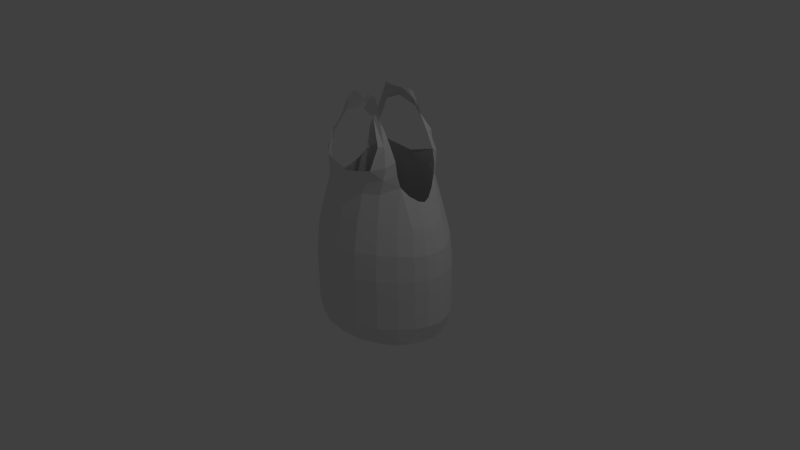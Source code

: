 # Source: plasticbag.blend  (saved by Blender 2.72.0; exported with 4.5.12 LTS)
import bpy
from mathutils import Matrix  # noqa: F401  (used for matrix-valued properties, if any)

bpy.ops.wm.read_factory_settings(use_empty=True)
scene = bpy.context.scene
scene.name = 'Scene'

# ---- collections
col_collection_1 = bpy.data.collections.new('Collection 1'); scene.collection.children.link(col_collection_1)

# ---- materials (node trees are filled in below, after node groups)
mat_material = bpy.data.materials.new('Material')
mat_material.alpha_threshold = 0.0
mat_material.use_transparent_shadow = False
mat_material.roughness = 0.5
mat_material.line_color = (0.0, 0.0, 0.0, 1.0)

# ---- material node trees

# ---- world
world_world = bpy.data.worlds.new('World'); scene.world = world_world
world_world.color = (0.05088, 0.05088, 0.05088)
world_world.use_sun_shadow = False
world_world.sun_shadow_jitter_overblur = 0.0
world_world.cycles.sampling_method = 'MANUAL'
world_world.cycles.sample_map_resolution = 256

# ---- cameras
cam_camera = bpy.data.cameras.new('Camera')
cam_camera.clip_end = 100.0
cam_camera.lens = 35.0
cam_camera.sensor_width = 32.0
cam_camera.sensor_height = 18.0
cam_camera.ortho_scale = 7.314
cam_camera.dof.focus_distance = 0.0
cam_camera.dof.aperture_fstop = 128.0

# ---- lights
light_lamp = bpy.data.lights.new('Lamp', 'POINT')
light_lamp.transmission_factor = 0.0
light_lamp.cutoff_distance = 30.0
light_lamp.energy = 100.0
light_lamp.shadow_buffer_clip_start = 1.001
light_lamp.shadow_soft_size = 0.1
light_lamp.shadow_maximum_resolution = 0.006
light_lamp.use_absolute_resolution = True
light_lamp.cycles.use_multiple_importance_sampling = False

# ---- meshes
me_cube = bpy.data.meshes.new('Cube')
me_cube.from_pydata([(-0.6178, -0.2187, -1.0), (0.785, -0.06691, 0.6843), (-0.4972, -0.3581, 0.739), (-0.7884, 0.4331, 0.6843), (-0.5689, 0.8285, -0.6667), (0.2552, -0.101, 2.041), (-0.2603, 0.4712, 2.041), (-0.6178, 0.5809, -1.0), (-0.6667, 0.1791, -1.0), (0.6161, 0.5809, -1.0), (1.341e-07, 0.6667, -1.0), (0.6667, 0.1791, -1.0), (4.47e-08, 0.1791, -1.0), (0.6161, -0.2187, -1.0), (-2.98e-08, -0.3084, -1.0), (0.8989, -0.129, -0.6667), (0.8989, -0.129, 0.0), (0.8989, 0.4952, -0.6667), (1.0, 0.1791, -0.6667), (0.8989, 0.4952, 0.0), (1.0, 0.1791, 0.0), (0.785, 0.4331, 0.6843), (0.8736, 0.1791, 0.6296), (-0.5689, -0.4624, -0.6667), (-0.5689, -0.4624, 0.0), (0.5655, -0.4624, -0.6667), (-1.49e-07, -0.6418, -0.6667), (0.5655, -0.4624, 0.0), (-3.129e-07, -0.6418, 0.0), (0.4938, -0.3581, 0.739), (-4.172e-07, -0.5153, 0.739), (-0.9022, 0.4952, -0.6667), (-0.9022, 0.4952, 0.0), (-0.9022, -0.129, -0.6667), (-1.0, 0.1791, -0.6667), (-0.9022, -0.129, 0.0), (-1.0, 0.1791, 0.0), (-0.7884, -0.06691, 0.6843), (-0.8736, 0.1791, 0.6296), (-0.4972, 0.7243, 0.739), (-0.5689, 0.8285, 0.0), (0.4938, 0.7243, 0.739), (1.565e-07, 0.8736, 0.739), (0.5655, 0.8285, 0.0), (1.788e-07, 1.0, 0.0), (0.5655, 0.8285, -0.6667), (1.788e-07, 1.0, -0.6667), (-0.2603, -0.101, 2.041), (-0.002022, -0.08324, 2.087), (-0.5033, -0.2539, 1.259), (-0.4507, -0.1863, 1.65), (-6.706e-07, -0.3889, 1.213), (0.4999, -0.2539, 1.259), (0.4459, -0.1863, 1.65), (0.2552, 0.4712, 2.041), (-0.002021, 0.4494, 2.087), (0.4999, 0.62, 1.259), (0.4459, 0.5565, 1.65), (0.02702, 0.6836, 1.213), (-0.4763, 0.5565, 1.259), (-0.4236, 0.493, 1.65), (0.8282, -0.1514, -0.9167), (-0.5811, 0.7666, -0.9167), (0.6679, 0.5769, 0.7254), (-0.5811, -0.4014, -0.9167), (0.6679, -0.2067, 0.7254), (-0.8311, 0.5166, -0.9167), (-0.673, -0.2067, 0.7254), (-0.673, 0.5769, 0.7254), (0.6712, -0.004807, 1.035), (-0.4561, 0.6302, 1.072), (-0.4629, -0.2799, 1.072), (-0.6745, 0.371, 1.035), (-0.2004, 0.4494, 2.155), (-0.2004, -0.08324, 2.155), (-0.6019, -0.1188, 1.305), (0.3012, -0.1188, 1.995), (0.5952, 0.493, 1.305), (-0.3073, 0.493, 1.995), (0.8282, 0.5166, -0.9167), (0.9167, 0.1791, -0.9167), (0.5782, 0.7666, -0.9167), (1.676e-07, 0.9167, -0.9167), (0.765, 0.6595, -0.6667), (0.765, 0.6595, 0.0), (0.5782, -0.4014, -0.9167), (-7.451e-08, -0.5584, -0.9167), (0.765, -0.2893, -0.6667), (0.765, -0.2893, 0.0), (-0.8311, -0.1514, -0.9167), (-0.9167, 0.1791, -0.9167), (-0.77, -0.2893, -0.6667), (-0.77, -0.2893, 0.0), (-0.77, 0.6595, -0.6667), (-0.77, 0.6595, 0.0), (0.6712, 0.371, 1.035), (0.7471, 0.1791, 0.9259), (0.4595, 0.6461, 1.072), (0.006754, 0.7629, 1.06), (0.4595, -0.2799, 1.072), (-4.917e-07, -0.4205, 1.06), (-0.6745, -0.004806, 1.035), (-0.7471, 0.1791, 0.9259), (0.1964, 0.4494, 2.155), (-0.000999, 0.4059, 2.155), (0.1964, -0.08324, 2.155), (-0.0009994, -0.04766, 2.155), (-0.3073, -0.1188, 1.995), (-0.4837, -0.1188, 1.65), (0.5952, -0.1188, 1.305), (0.4773, -0.1188, 1.65), (0.3012, 0.493, 1.995), (0.4773, 0.493, 1.65), (-0.6019, 0.493, 1.305), (-0.4837, 0.493, 1.65), (-0.6544, 0.3567, -1.0), (0.654, 0.3567, -1.0), (8.941e-08, 0.3781, -1.0), (-0.6544, 0.00256, -1.0), (0.654, 0.00256, -1.0), (3.725e-09, -0.01986, -1.0), (0.3207, 0.6452, -1.0), (-0.3211, 0.6452, -1.0), (0.3333, 0.1791, -1.0), (-0.3333, 0.1791, -1.0), (0.3207, -0.286, -1.0), (-0.3211, -0.286, -1.0), (0.8989, -0.129, -0.3333), (0.8989, 0.4952, -0.3333), (1.0, 0.1791, -0.3333), (0.8704, -0.1135, 0.3377), (0.8704, 0.4797, 0.3377), (0.9684, 0.1791, 0.3241), (0.9747, 0.3353, -0.6667), (0.9747, 0.02498, -0.6667), (0.9747, 0.3353, 0.0), (0.9747, 0.02498, 0.0), (0.8514, 0.2987, 0.6433), (0.8514, 0.06158, 0.6433), (-0.5689, -0.4624, -0.3333), (0.5655, -0.4624, -0.3333), (-2.347e-07, -0.6418, -0.3333), (-0.551, -0.4363, 0.3514), (0.5476, -0.4363, 0.3514), (-3.763e-07, -0.6101, 0.3514), (0.3081, -0.5969, -0.6667), (-0.3089, -0.5969, -0.6667), (0.3081, -0.5969, 0.0), (-0.3089, -0.5969, 0.0), (0.2691, -0.476, 0.739), (-0.2699, -0.476, 0.739), (-0.9022, 0.4952, -0.3333), (-0.9022, -0.129, -0.3333), (-1.0, 0.1791, -0.3333), (-0.8738, 0.4797, 0.3377), (-0.8738, -0.1135, 0.3377), (-0.9684, 0.1791, 0.3241), (-0.9756, 0.02498, -0.6667), (-0.9756, 0.3353, -0.6667), (-0.9756, 0.02498, 0.0), (-0.9756, 0.3353, 0.0), (-0.8523, 0.06158, 0.6433), (-0.8523, 0.2987, 0.6433), (-0.551, 0.8025, 0.3514), (0.5476, 0.8025, 0.3514), (1.732e-07, 0.9684, 0.3514), (-0.5689, 0.8285, -0.3333), (0.5655, 0.8285, -0.3333), (1.788e-07, 1.0, -0.3333), (0.2691, 0.8363, 0.739), (-0.2699, 0.8363, 0.739), (0.3081, 0.9571, 0.0), (-0.3089, 0.9571, 0.0), (0.3081, 0.9571, -0.6667), (-0.3089, 0.9571, -0.6667), (-0.1723, -0.08769, 2.075), (-0.3282, -0.3551, 1.224), (-0.4176, -0.2539, 1.65), (0.168, -0.08769, 2.075), (0.3273, -0.3551, 1.224), (0.4146, -0.2539, 1.65), (-0.5291, -0.237, 1.414), (-0.3378, -0.1312, 1.886), (-8.941e-07, -0.3889, 1.281), (-0.003044, -0.1188, 2.019), (0.5253, -0.237, 1.414), (0.3323, -0.1312, 1.886), (0.168, 0.4549, 2.075), (0.3341, 0.6995, 1.224), (0.4146, 0.62, 1.65), (-0.1723, 0.4549, 2.075), (-0.2877, 0.62, 1.224), (-0.3636, 0.493, 1.65), (0.5253, 0.6042, 1.414), (0.3323, 0.5034, 1.886), (0.05403, 0.62, 1.281), (-0.003044, 0.493, 2.019), (-0.4885, 0.5088, 1.414), (-0.3311, 0.4875, 1.886), (0.7339, 0.6518, -0.8519), (0.7339, -0.2843, -0.8519), (-0.7378, -0.2843, -0.8519), (-0.7378, 0.6518, -0.8519), (0.6142, 0.4625, 1.157), (0.6142, -0.09031, 1.157), (-0.6201, -0.09031, 1.157), (-0.6201, 0.4625, 1.157), (0.2459, 0.4821, 2.115), (0.2459, -0.1099, 2.115), (-0.2515, -0.1099, 2.115), (-0.2515, 0.4821, 2.115), (0.8945, 0.3406, -0.9167), (0.8945, 0.01938, -0.9167), (0.3112, 0.8792, -0.9167), (-0.312, 0.8792, -0.9167), (0.765, 0.6595, -0.3333), (0.7407, 0.6388, 0.348), (0.3112, -0.5192, -0.9167), (-0.312, -0.5192, -0.9167), (0.765, -0.2893, -0.3333), (0.7407, -0.2687, 0.348), (-0.8953, 0.01938, -0.9167), (-0.8953, 0.3406, -0.9167), (-0.77, -0.2893, -0.3333), (-0.7458, -0.2687, 0.348), (-0.77, 0.6595, -0.3333), (-0.7458, 0.6388, 0.348), (0.7281, 0.2621, 0.9533), (0.7281, 0.09818, 0.9533), (0.2658, 0.7416, 1.063), (-0.2548, 0.7218, 1.063), (0.2641, -0.3854, 1.063), (-0.265, -0.3854, 1.063), (-0.729, 0.09818, 0.9533), (-0.729, 0.2621, 0.9533), (0.1238, 0.4168, 2.155), (-0.1263, 0.4168, 2.155), (0.1238, -0.05656, 2.155), (-0.1263, -0.05656, 2.155), (-0.3805, -0.1188, 1.828), (-0.5724, -0.1188, 1.471), (0.5657, -0.1188, 1.471), (0.3743, -0.1188, 1.828), (0.3743, 0.493, 1.828), (0.5657, 0.493, 1.471), (-0.5724, 0.493, 1.471), (-0.3805, 0.493, 1.828), (0.3302, 0.3728, -1.0), (-0.3303, 0.3728, -1.0), (0.3302, -0.01426, -1.0), (-0.3303, -0.01426, -1.0), (0.9747, 0.3353, -0.3333), (0.9747, 0.02498, -0.3333), (0.9439, 0.3261, 0.3275), (0.9439, 0.03413, 0.3275), (0.3081, -0.5969, -0.3333), (-0.3089, -0.5969, -0.3333), (0.2983, -0.5667, 0.3514), (-0.2991, -0.5667, 0.3514), (-0.9756, 0.02498, -0.3333), (-0.9756, 0.3353, -0.3333), (-0.9447, 0.03413, 0.3275), (-0.9447, 0.3261, 0.3275), (0.2983, 0.9269, 0.3514), (-0.2991, 0.9269, 0.3514), (0.3081, 0.9571, -0.3333), (-0.3089, 0.9571, -0.3333), (-0.3846, -0.3551, 1.373), (-0.2426, -0.1526, 1.927), (0.3838, -0.3551, 1.373), (0.2373, -0.1526, 1.927), (0.3973, 0.6836, 1.373), (0.2373, 0.5247, 1.927), (-0.3035, 0.5247, 1.373), (-0.2291, 0.493, 1.927)], [], [(0, 118, 250, 126), (0, 126, 218, 64), (0, 64, 201, 89), (0, 89, 221, 118), (1, 130, 254, 138), (1, 138, 228, 69), (1, 69, 204, 65), (1, 65, 220, 130), (2, 142, 258, 150), (2, 150, 232, 71), (2, 71, 205, 67), (2, 67, 224, 142), (3, 154, 262, 162), (3, 162, 234, 72), (3, 72, 206, 68), (3, 68, 226, 154), (4, 166, 266, 174), (4, 174, 214, 62), (4, 62, 202, 93), (4, 93, 225, 166), (5, 178, 270, 186), (5, 186, 242, 76), (5, 76, 208, 105), (5, 105, 237, 178), (6, 190, 274, 198), (6, 198, 246, 78), (6, 78, 210, 73), (6, 73, 236, 190), (7, 62, 214, 122), (7, 122, 248, 115), (7, 115, 222, 66), (7, 66, 202, 62), (8, 115, 248, 124), (8, 124, 250, 118), (8, 118, 221, 90), (8, 90, 222, 115), (9, 81, 199, 79), (9, 79, 211, 116), (9, 116, 247, 121), (9, 121, 213, 81), (10, 82, 213, 121), (10, 121, 247, 117), (10, 117, 248, 122), (10, 122, 214, 82), (11, 116, 211, 80), (11, 80, 212, 119), (11, 119, 249, 123), (11, 123, 247, 116), (12, 117, 247, 123), (12, 123, 249, 120), (12, 120, 250, 124), (12, 124, 248, 117), (13, 119, 212, 61), (13, 61, 200, 85), (13, 85, 217, 125), (13, 125, 249, 119), (14, 120, 249, 125), (14, 125, 217, 86), (14, 86, 218, 126), (14, 126, 250, 120), (15, 61, 212, 134), (15, 134, 252, 127), (15, 127, 219, 87), (15, 87, 200, 61), (16, 127, 252, 136), (16, 136, 254, 130), (16, 130, 220, 88), (16, 88, 219, 127), (17, 79, 199, 83), (17, 83, 215, 128), (17, 128, 251, 133), (17, 133, 211, 79), (18, 80, 211, 133), (18, 133, 251, 129), (18, 129, 252, 134), (18, 134, 212, 80), (19, 128, 215, 84), (19, 84, 216, 131), (19, 131, 253, 135), (19, 135, 251, 128), (20, 129, 251, 135), (20, 135, 253, 132), (20, 132, 254, 136), (20, 136, 252, 129), (21, 131, 216, 63), (21, 63, 203, 95), (21, 95, 227, 137), (21, 137, 253, 131), (22, 132, 253, 137), (22, 137, 227, 96), (22, 96, 228, 138), (22, 138, 254, 132), (23, 64, 218, 146), (23, 146, 256, 139), (23, 139, 223, 91), (23, 91, 201, 64), (24, 139, 256, 148), (24, 148, 258, 142), (24, 142, 224, 92), (24, 92, 223, 139), (25, 85, 200, 87), (25, 87, 219, 140), (25, 140, 255, 145), (25, 145, 217, 85), (26, 86, 217, 145), (26, 145, 255, 141), (26, 141, 256, 146), (26, 146, 218, 86), (27, 140, 219, 88), (27, 88, 220, 143), (27, 143, 257, 147), (27, 147, 255, 140), (28, 141, 255, 147), (28, 147, 257, 144), (28, 144, 258, 148), (28, 148, 256, 141), (29, 143, 220, 65), (29, 65, 204, 99), (29, 99, 231, 149), (29, 149, 257, 143), (30, 144, 257, 149), (30, 149, 231, 100), (30, 100, 232, 150), (30, 150, 258, 144), (31, 66, 222, 158), (31, 158, 260, 151), (31, 151, 225, 93), (31, 93, 202, 66), (32, 151, 260, 160), (32, 160, 262, 154), (32, 154, 226, 94), (32, 94, 225, 151), (33, 89, 201, 91), (33, 91, 223, 152), (33, 152, 259, 157), (33, 157, 221, 89), (34, 90, 221, 157), (34, 157, 259, 153), (34, 153, 260, 158), (34, 158, 222, 90), (35, 152, 223, 92), (35, 92, 224, 155), (35, 155, 261, 159), (35, 159, 259, 152), (36, 153, 259, 159), (36, 159, 261, 156), (36, 156, 262, 160), (36, 160, 260, 153), (37, 155, 224, 67), (37, 67, 205, 101), (37, 101, 233, 161), (37, 161, 261, 155), (38, 156, 261, 161), (38, 161, 233, 102), (38, 102, 234, 162), (38, 162, 262, 156), (39, 70, 230, 170), (39, 170, 264, 163), (39, 163, 226, 68), (39, 68, 206, 70), (40, 163, 264, 172), (40, 172, 266, 166), (40, 166, 225, 94), (40, 94, 226, 163), (41, 97, 203, 63), (41, 63, 216, 164), (41, 164, 263, 169), (41, 169, 229, 97), (42, 98, 229, 169), (42, 169, 263, 165), (42, 165, 264, 170), (42, 170, 230, 98), (43, 164, 216, 84), (43, 84, 215, 167), (43, 167, 265, 171), (43, 171, 263, 164), (44, 165, 263, 171), (44, 171, 265, 168), (44, 168, 266, 172), (44, 172, 264, 165), (45, 167, 215, 83), (45, 83, 199, 81), (45, 81, 213, 173), (45, 173, 265, 167), (46, 168, 265, 173), (46, 173, 213, 82), (46, 82, 214, 174), (46, 174, 266, 168), (47, 107, 239, 182), (47, 182, 268, 175), (47, 175, 238, 74), (47, 74, 209, 107), (48, 175, 268, 184), (48, 184, 270, 178), (48, 178, 237, 106), (48, 106, 238, 175), (49, 75, 205, 71), (49, 71, 232, 176), (49, 176, 267, 181), (49, 181, 240, 75), (50, 108, 240, 181), (50, 181, 267, 177), (50, 177, 268, 182), (50, 182, 239, 108), (51, 176, 232, 100), (51, 100, 231, 179), (51, 179, 269, 183), (51, 183, 267, 176), (52, 179, 231, 99), (52, 99, 204, 109), (52, 109, 241, 185), (52, 185, 269, 179), (53, 180, 269, 185), (53, 185, 241, 110), (53, 110, 242, 186), (53, 186, 270, 180), (54, 111, 243, 194), (54, 194, 272, 187), (54, 187, 235, 103), (54, 103, 207, 111), (55, 187, 272, 196), (55, 196, 274, 190), (55, 190, 236, 104), (55, 104, 235, 187), (56, 77, 203, 97), (56, 97, 229, 188), (56, 188, 271, 193), (56, 193, 244, 77), (57, 112, 244, 193), (57, 193, 271, 189), (57, 189, 272, 194), (57, 194, 243, 112), (58, 188, 229, 98), (58, 98, 230, 191), (58, 191, 273, 195), (58, 195, 271, 188), (59, 191, 230, 70), (59, 70, 206, 113), (59, 113, 245, 197), (59, 197, 273, 191), (60, 192, 273, 197), (60, 197, 245, 114), (60, 114, 246, 198), (60, 198, 274, 192)])
me_cube.materials.append(mat_material)
me_cube.use_remesh_preserve_volume = False
me_cube.use_remesh_preserve_attributes = False
me_cube.use_mirror_vertex_groups = False
me_cube.update()
arm_armature = bpy.data.armatures.new('Armature')  # bones are not reproduced

# ---- objects
ob_armature = bpy.data.objects.new('Armature', arm_armature)
ob_cube = bpy.data.objects.new('Cube', me_cube)
ob_lamp = bpy.data.objects.new('Lamp', light_lamp)
ob_camera = bpy.data.objects.new('Camera', cam_camera)

# ---- transforms, parenting, visibility, modifiers, constraints
ob_armature.location = (1.479, 0.2733, -0.9733)
ob_armature.rotation_euler = (0.1072, -0.2264, 0.01432)
ob_armature.lineart.crease_threshold = 0.0
ob_cube.location = (0.0, 0.0, 0.0)
ob_cube.lock_rotations_4d = False
ob_cube.empty_display_type = 'ARROWS'
ob_cube.lineart.crease_threshold = 0.0
ob_lamp.location = (4.076, 1.005, 5.904)
ob_lamp.rotation_euler = (0.6503, 0.05522, 1.866)
ob_lamp.lock_rotations_4d = False
ob_lamp.empty_display_type = 'ARROWS'
ob_lamp.color = (0.0, 0.0, 0.0, 0.0)
ob_lamp.lineart.crease_threshold = 0.0
ob_camera.location = (7.481, -6.508, 5.344)
ob_camera.rotation_euler = (1.109, 0.01082, 0.8149)
ob_camera.lock_rotations_4d = False
ob_camera.empty_display_type = 'ARROWS'
ob_camera.color = (0.0, 0.0, 0.0, 0.0)
ob_camera.display_type = 'WIRE'
ob_camera.lineart.crease_threshold = 0.0

# ---- collection membership
col_collection_1.objects.link(ob_armature)
col_collection_1.objects.link(ob_cube)
col_collection_1.objects.link(ob_lamp)
col_collection_1.objects.link(ob_camera)

# ---- scene / render settings (as saved in the file)
scene.camera = ob_camera
scene.frame_start = 1; scene.frame_end = 250; scene.frame_set(1)
scene.render.engine = 'BLENDER_EEVEE_NEXT'
scene.render.resolution_percentage = 50
scene.render.dither_intensity = 0.0
scene.cycles.use_denoising = False
scene.cycles.samples = 10
scene.cycles.sampling_pattern = 'TABULATED_SOBOL'
scene.cycles.light_sampling_threshold = 0.0
scene.cycles.use_adaptive_sampling = False
scene.cycles.use_light_tree = False
scene.cycles.blur_glossy = 0.0
scene.cycles.pixel_filter_type = 'GAUSSIAN'
scene.cycles.sample_clamp_indirect = 0.0
scene.view_settings.view_transform = 'Standard'
bpy.context.view_layer.update()
